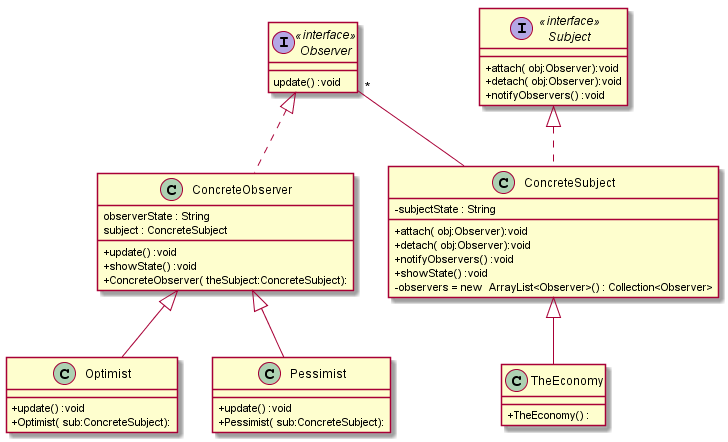

The diagram above was rendered by PlantUML. Its source (embedded in the PNG):
@startuml

Observer <|.. ConcreteObserver
class ConcreteObserver{
+update() :void
+showState() :void
+ConcreteObserver( theSubject:ConcreteSubject):
 observerState : String
 subject : ConcreteSubject
}


Observer"*"--ConcreteSubject
Subject <|.. ConcreteSubject
class ConcreteSubject{
+attach( obj:Observer):void
+detach( obj:Observer):void
+notifyObservers() :void
+showState() :void
-subjectState : String
-observers = new  ArrayList<Observer>() : Collection<Observer>
}


interface Observer<<interface>>{
update() :void
}


ConcreteObserver <|-- Optimist
class Optimist{
+update() :void
+Optimist( sub:ConcreteSubject):
}


ConcreteObserver <|-- Pessimist
class Pessimist{
+update() :void
+Pessimist( sub:ConcreteSubject):
}


interface Subject<<interface>>{
+attach( obj:Observer):void
+detach( obj:Observer):void
+notifyObservers() :void
}


ConcreteSubject <|-- TheEconomy
class TheEconomy{
+TheEconomy() :
}


skinparam classAttributeIconSize 0
@enduml